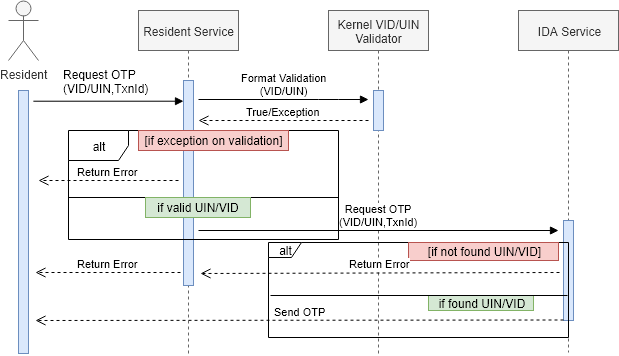

The diagram above was exported from draw.io. Its source (the exported page's mxGraphModel, read from the mxfile embedded in the PNG):
<mxGraphModel dx="1464" dy="387" grid="0" gridSize="10" guides="1" tooltips="1" connect="1" arrows="1" fold="1" page="1" pageScale="1" pageWidth="850" pageHeight="1100" background="#ffffff" math="0" shadow="0">
  <root>
    <mxCell id="0" />
    <mxCell id="1" parent="0" />
    <mxCell id="ex10MRkdJcGarzh-xKvl-2" value="Resident Service" style="shape=umlLifeline;perimeter=lifelinePerimeter;whiteSpace=wrap;html=1;container=1;collapsible=0;recursiveResize=0;outlineConnect=0;fillColor=#f5f5f5;strokeColor=#666666;fontColor=#333333;" parent="1" vertex="1">
      <mxGeometry x="80" y="140" width="100" height="344" as="geometry" />
    </mxCell>
    <mxCell id="ex10MRkdJcGarzh-xKvl-20" value="" style="html=1;points=[];perimeter=orthogonalPerimeter;fillColor=#dae8fc;strokeColor=#6c8ebf;" parent="ex10MRkdJcGarzh-xKvl-2" vertex="1">
      <mxGeometry x="45" y="70" width="10" height="205" as="geometry" />
    </mxCell>
    <mxCell id="ex10MRkdJcGarzh-xKvl-6" value="Kernel VID/UIN Validator" style="shape=umlLifeline;perimeter=lifelinePerimeter;whiteSpace=wrap;html=1;container=1;collapsible=0;recursiveResize=0;outlineConnect=0;fillColor=#f5f5f5;strokeColor=#666666;fontColor=#333333;" parent="1" vertex="1">
      <mxGeometry x="270" y="140" width="100" height="345" as="geometry" />
    </mxCell>
    <mxCell id="ex10MRkdJcGarzh-xKvl-7" value="IDA Service" style="shape=umlLifeline;perimeter=lifelinePerimeter;whiteSpace=wrap;html=1;container=1;collapsible=0;recursiveResize=0;outlineConnect=0;fillColor=#f5f5f5;strokeColor=#666666;fontColor=#333333;" parent="1" vertex="1">
      <mxGeometry x="460" y="140" width="100" height="342" as="geometry" />
    </mxCell>
    <mxCell id="ex10MRkdJcGarzh-xKvl-46" value="" style="html=1;points=[];perimeter=orthogonalPerimeter;fillColor=#dae8fc;strokeColor=#6c8ebf;" parent="ex10MRkdJcGarzh-xKvl-7" vertex="1">
      <mxGeometry x="45" y="210" width="10" height="100" as="geometry" />
    </mxCell>
    <mxCell id="ex10MRkdJcGarzh-xKvl-8" value="Resident" style="shape=umlActor;verticalLabelPosition=bottom;labelBackgroundColor=#ffffff;verticalAlign=top;html=1;fillColor=#f5f5f5;strokeColor=#666666;fontColor=#333333;" parent="1" vertex="1">
      <mxGeometry x="-50" y="130" width="30" height="60" as="geometry" />
    </mxCell>
    <mxCell id="ex10MRkdJcGarzh-xKvl-21" value="" style="rounded=1;orthogonalLoop=0;jettySize=auto;html=1;exitX=1.5;exitY=0.041;exitDx=0;exitDy=0;exitPerimeter=0;spacingTop=0;spacingLeft=0;spacingRight=0;verticalAlign=bottom;fontSize=13;endArrow=block;endFill=1;" parent="1" source="ex10MRkdJcGarzh-xKvl-18" target="ex10MRkdJcGarzh-xKvl-20" edge="1">
      <mxGeometry relative="1" as="geometry" />
    </mxCell>
    <mxCell id="ex10MRkdJcGarzh-xKvl-18" value="" style="html=1;points=[];perimeter=orthogonalPerimeter;fillColor=#dae8fc;strokeColor=#6c8ebf;" parent="1" vertex="1">
      <mxGeometry x="-40" y="220" width="10" height="263" as="geometry" />
    </mxCell>
    <mxCell id="ex10MRkdJcGarzh-xKvl-22" value="Request OTP&lt;br&gt;(VID/UIN,TxnId)" style="text;html=1;resizable=0;points=[];autosize=1;align=left;verticalAlign=top;spacingTop=-4;" parent="1" vertex="1">
      <mxGeometry x="2.5" y="195" width="100" height="30" as="geometry" />
    </mxCell>
    <mxCell id="ex10MRkdJcGarzh-xKvl-23" value="" style="html=1;points=[];perimeter=orthogonalPerimeter;fillColor=#dae8fc;strokeColor=#6c8ebf;" parent="1" vertex="1">
      <mxGeometry x="315" y="220" width="10" height="40" as="geometry" />
    </mxCell>
    <mxCell id="ex10MRkdJcGarzh-xKvl-27" value="Format Validation&lt;br&gt;(VID/UIN)" style="html=1;verticalAlign=bottom;endArrow=block;" parent="1" edge="1">
      <mxGeometry width="80" relative="1" as="geometry">
        <mxPoint x="140" y="229" as="sourcePoint" />
        <mxPoint x="310" y="229" as="targetPoint" />
        <Array as="points">
          <mxPoint x="270" y="229" />
        </Array>
      </mxGeometry>
    </mxCell>
    <mxCell id="ex10MRkdJcGarzh-xKvl-32" value="True/Exception" style="html=1;verticalAlign=bottom;endArrow=open;dashed=1;endSize=8;" parent="1" edge="1">
      <mxGeometry relative="1" as="geometry">
        <mxPoint x="310" y="250" as="sourcePoint" />
        <mxPoint x="140" y="250" as="targetPoint" />
      </mxGeometry>
    </mxCell>
    <mxCell id="ex10MRkdJcGarzh-xKvl-36" value="alt" style="shape=umlFrame;whiteSpace=wrap;html=1;" parent="1" vertex="1">
      <mxGeometry x="10" y="260" width="270" height="109" as="geometry" />
    </mxCell>
    <mxCell id="ex10MRkdJcGarzh-xKvl-37" value="[if exception on validation]" style="text;html=1;strokeColor=#b85450;fillColor=#f8cecc;align=center;verticalAlign=middle;whiteSpace=wrap;rounded=0;" parent="1" vertex="1">
      <mxGeometry x="80" y="260" width="150" height="20" as="geometry" />
    </mxCell>
    <mxCell id="ex10MRkdJcGarzh-xKvl-40" value="Return Error" style="html=1;verticalAlign=bottom;endArrow=open;dashed=1;endSize=8;" parent="1" edge="1">
      <mxGeometry relative="1" as="geometry">
        <mxPoint x="120" y="310" as="sourcePoint" />
        <mxPoint x="-20" y="310" as="targetPoint" />
      </mxGeometry>
    </mxCell>
    <mxCell id="ex10MRkdJcGarzh-xKvl-41" value="" style="line;strokeWidth=1;fillColor=none;align=left;verticalAlign=middle;spacingTop=-1;spacingLeft=3;spacingRight=3;rotatable=0;labelPosition=right;points=[];portConstraint=eastwest;" parent="1" vertex="1">
      <mxGeometry x="10" y="323" width="270" height="8" as="geometry" />
    </mxCell>
    <mxCell id="ex10MRkdJcGarzh-xKvl-44" value="if valid UIN/VID" style="text;html=1;strokeColor=#82b366;fillColor=#d5e8d4;align=center;verticalAlign=middle;whiteSpace=wrap;rounded=0;" parent="1" vertex="1">
      <mxGeometry x="87" y="327" width="105" height="20" as="geometry" />
    </mxCell>
    <mxCell id="ex10MRkdJcGarzh-xKvl-45" value="&lt;span&gt;Request OTP&lt;/span&gt;&lt;br&gt;&lt;span&gt;(VID/UIN,TxnId)&lt;/span&gt;" style="html=1;verticalAlign=bottom;endArrow=block;" parent="1" edge="1">
      <mxGeometry width="80" relative="1" as="geometry">
        <mxPoint x="140" y="360" as="sourcePoint" />
        <mxPoint x="500" y="360" as="targetPoint" />
      </mxGeometry>
    </mxCell>
    <mxCell id="ex10MRkdJcGarzh-xKvl-48" value="Send OTP" style="html=1;verticalAlign=bottom;endArrow=open;dashed=1;endSize=8;exitX=1;exitY=0.826;exitDx=0;exitDy=0;exitPerimeter=0;" parent="1" edge="1">
      <mxGeometry relative="1" as="geometry">
        <mxPoint x="505" y="449.5" as="sourcePoint" />
        <mxPoint x="-23" y="450" as="targetPoint" />
      </mxGeometry>
    </mxCell>
    <mxCell id="40duUbVExysS3J0PLVpy-1" value="alt" style="shape=umlFrame;whiteSpace=wrap;html=1;width=33;height=15;" vertex="1" parent="1">
      <mxGeometry x="210" y="372" width="300" height="95" as="geometry" />
    </mxCell>
    <mxCell id="40duUbVExysS3J0PLVpy-2" value="[if not found UIN/VID]" style="text;html=1;strokeColor=#b85450;fillColor=#f8cecc;align=center;verticalAlign=middle;whiteSpace=wrap;rounded=0;" vertex="1" parent="1">
      <mxGeometry x="350" y="372" width="150" height="18" as="geometry" />
    </mxCell>
    <mxCell id="40duUbVExysS3J0PLVpy-3" value="if found UIN/VID" style="text;html=1;strokeColor=#82b366;fillColor=#d5e8d4;align=center;verticalAlign=middle;whiteSpace=wrap;rounded=0;" vertex="1" parent="1">
      <mxGeometry x="370" y="425" width="105" height="15" as="geometry" />
    </mxCell>
    <mxCell id="40duUbVExysS3J0PLVpy-4" value="" style="line;strokeWidth=1;fillColor=none;align=left;verticalAlign=middle;spacingTop=-1;spacingLeft=3;spacingRight=3;rotatable=0;labelPosition=right;points=[];portConstraint=eastwest;" vertex="1" parent="1">
      <mxGeometry x="212" y="421" width="297" height="8" as="geometry" />
    </mxCell>
    <mxCell id="40duUbVExysS3J0PLVpy-5" value="Return Error" style="html=1;verticalAlign=bottom;endArrow=open;dashed=1;endSize=8;" edge="1" parent="1">
      <mxGeometry relative="1" as="geometry">
        <mxPoint x="501" y="402" as="sourcePoint" />
        <mxPoint x="142" y="403" as="targetPoint" />
      </mxGeometry>
    </mxCell>
    <mxCell id="40duUbVExysS3J0PLVpy-6" value="Return Error" style="html=1;verticalAlign=bottom;endArrow=open;dashed=1;endSize=8;" edge="1" parent="1">
      <mxGeometry relative="1" as="geometry">
        <mxPoint x="122" y="402" as="sourcePoint" />
        <mxPoint x="-23" y="402" as="targetPoint" />
      </mxGeometry>
    </mxCell>
  </root>
</mxGraphModel>